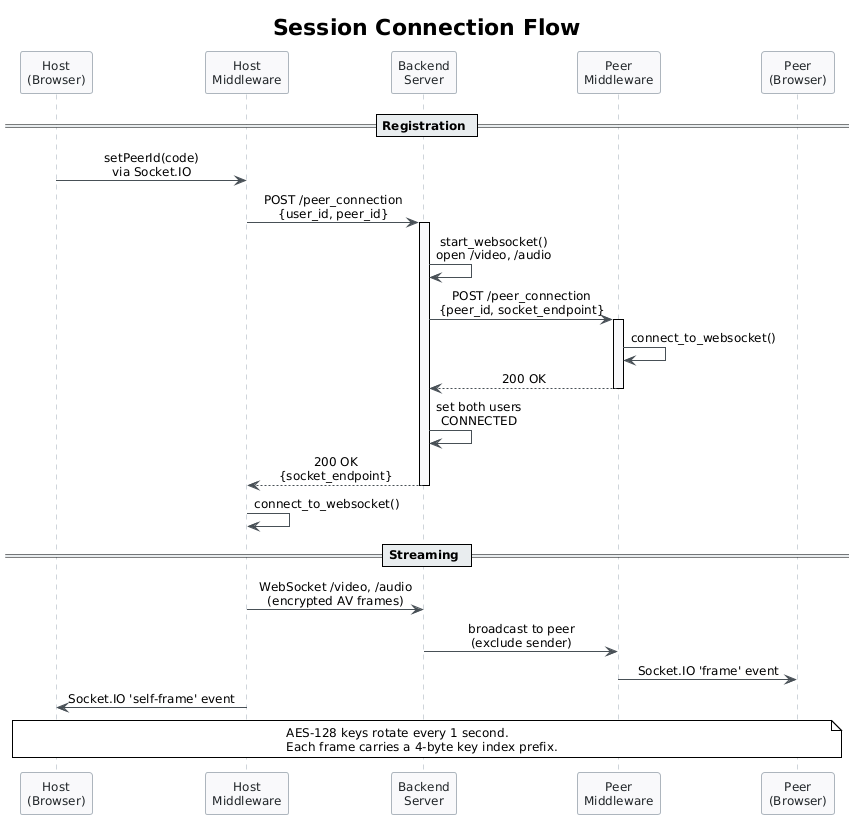

The diagram above was rendered by PlantUML. Its source (embedded in the PNG):
@startuml session-connect
!theme plain
skinparam backgroundColor transparent
skinparam defaultFontName "Segoe UI, Helvetica, Arial, sans-serif"
skinparam defaultFontSize 12
skinparam shadowing false
skinparam sequenceMessageAlign center
skinparam responseMessageBelowArrow true

skinparam participant {
    BackgroundColor #F8F9FA
    BorderColor #ADB5BD
    FontColor #212529
}

skinparam sequence {
    ArrowColor #495057
    LifeLineBorderColor #CED4DA
    LifeLineBackgroundColor #F8F9FA
    DividerBackgroundColor #E9ECEF
    GroupBackgroundColor #F8F9FA
}

title Session Connection Flow

participant "Host\n(Browser)" as host
participant "Host\nMiddleware" as hostmw
participant "Backend\nServer" as server
participant "Peer\nMiddleware" as peermw
participant "Peer\n(Browser)" as peer

== Registration ==

host -> hostmw : setPeerId(code)\nvia Socket.IO
hostmw -> server : POST /peer_connection\n{user_id, peer_id}
activate server

server -> server : start_websocket()\nopen /video, /audio
server -> peermw : POST /peer_connection\n{peer_id, socket_endpoint}
activate peermw
peermw -> peermw : connect_to_websocket()
peermw --> server : 200 OK
deactivate peermw

server -> server : set both users\nCONNECTED
server --> hostmw : 200 OK\n{socket_endpoint}
deactivate server

hostmw -> hostmw : connect_to_websocket()

== Streaming ==

hostmw -> server : WebSocket /video, /audio\n(encrypted AV frames)
server -> peermw : broadcast to peer\n(exclude sender)
peermw -> peer : Socket.IO 'frame' event
hostmw -> host : Socket.IO 'self-frame' event

note over host, peer
  AES-128 keys rotate every 1 second.
  Each frame carries a 4-byte key index prefix.
end note

@enduml